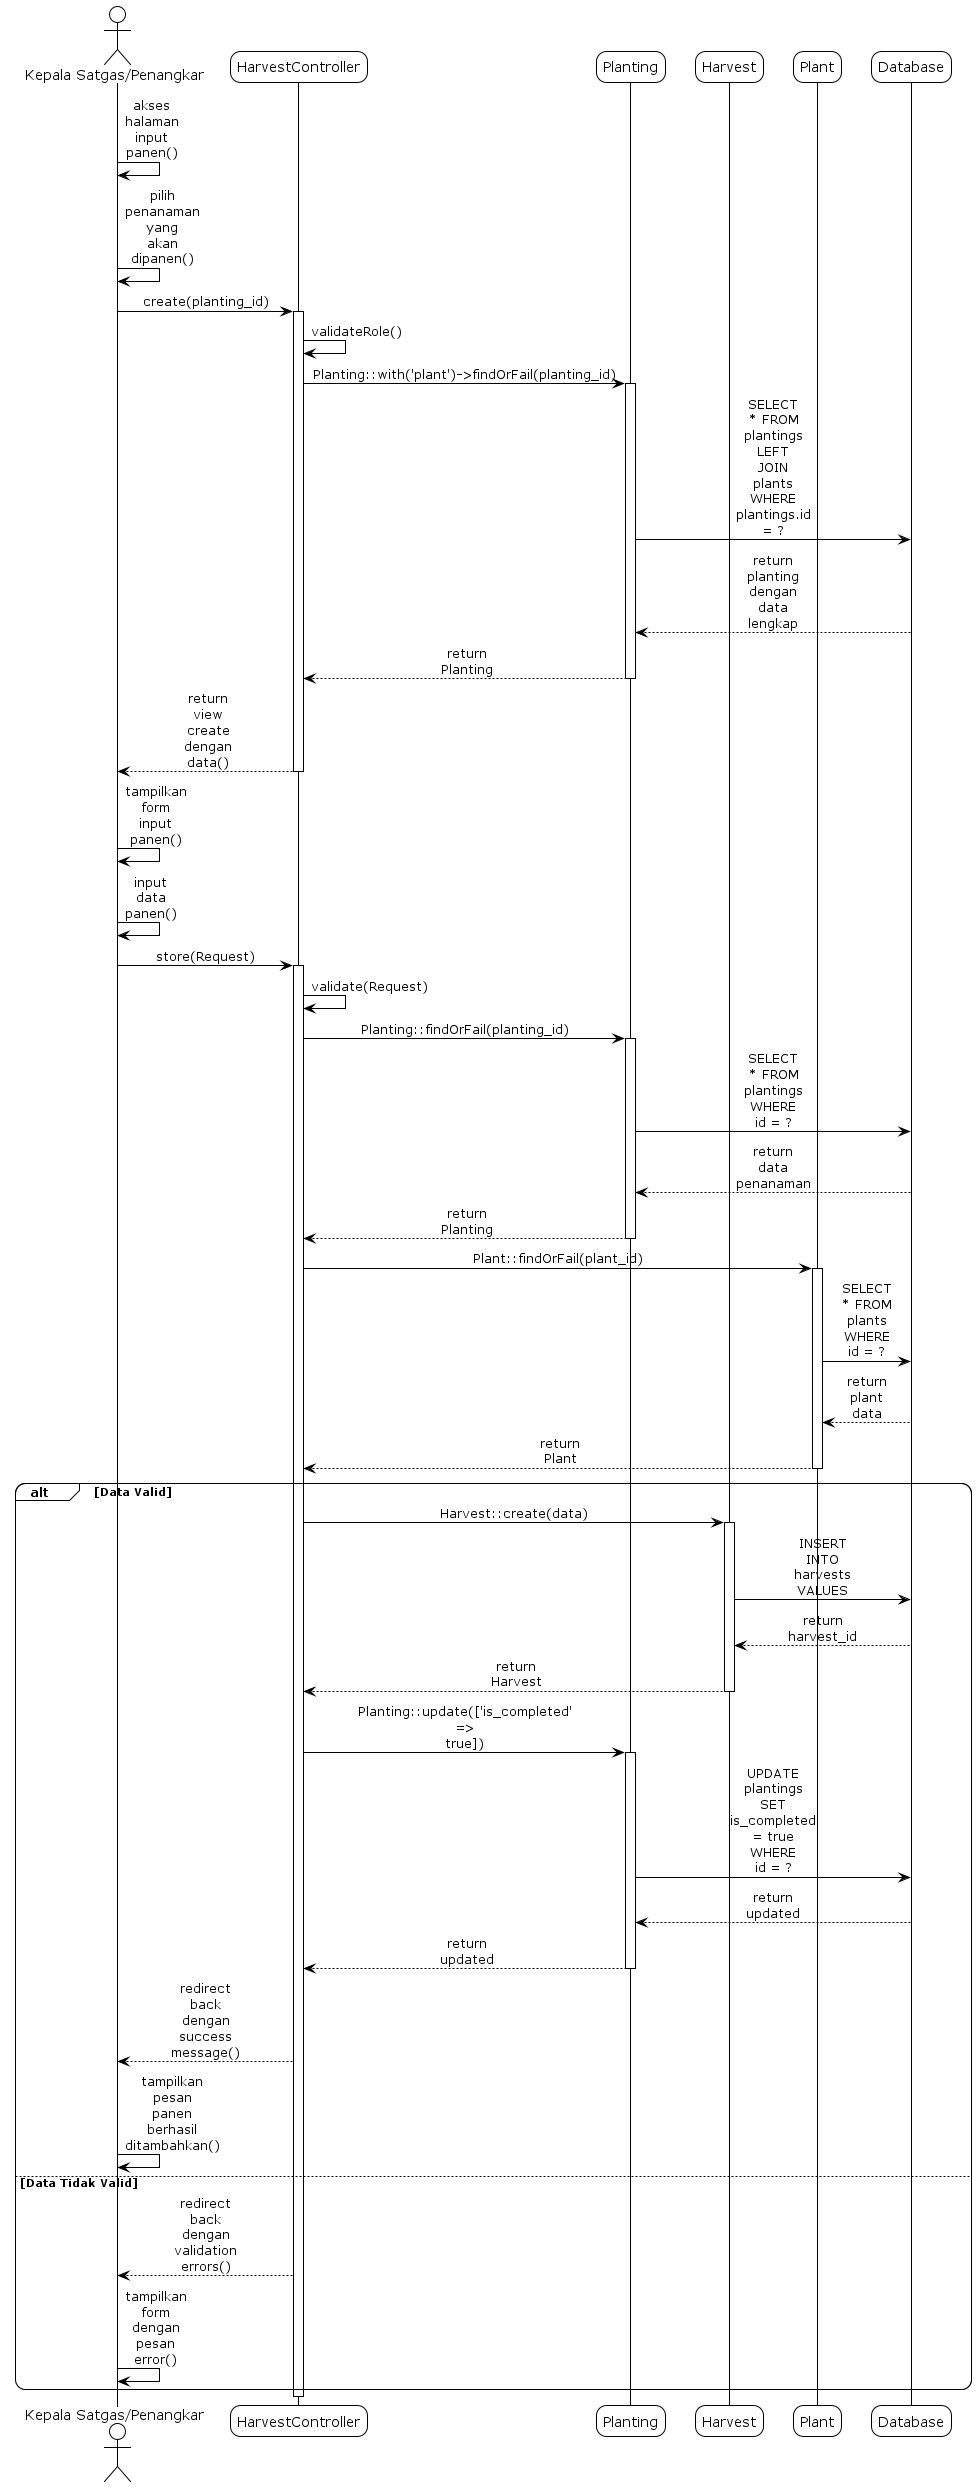

The diagram above was rendered by PlantUML. Its source (embedded in the PNG):
@startuml
!theme plain
skinparam sequenceMessageAlign center
skinparam roundcorner 20
skinparam maxmessagesize 60

' sd Input Data Panen

actor "Kepala Satgas/Penangkar" as User
participant "HarvestController" as Controller
participant "Planting" as Planting
participant "Harvest" as Harvest
participant "Plant" as Plant
participant "Database" as DB

User -> User: akses halaman input panen()
User -> User: pilih penanaman yang akan dipanen()
User -> Controller: create(planting_id)
activate Controller
Controller -> Controller: validateRole()
Controller -> Planting: Planting::with('plant')->findOrFail(planting_id)
activate Planting
Planting -> DB: SELECT * FROM plantings LEFT JOIN plants WHERE plantings.id = ?
DB --> Planting: return planting dengan data lengkap
Planting --> Controller: return Planting
deactivate Planting

Controller --> User: return view create dengan data()
deactivate Controller
User -> User: tampilkan form input panen()

User -> User: input data panen()
User -> Controller: store(Request)
activate Controller
Controller -> Controller: validate(Request)
Controller -> Planting: Planting::findOrFail(planting_id)
activate Planting
Planting -> DB: SELECT * FROM plantings WHERE id = ?
DB --> Planting: return data penanaman
Planting --> Controller: return Planting
deactivate Planting

Controller -> Plant: Plant::findOrFail(plant_id)
activate Plant
Plant -> DB: SELECT * FROM plants WHERE id = ?
DB --> Plant: return plant data
Plant --> Controller: return Plant
deactivate Plant

alt Data Valid
    Controller -> Harvest: Harvest::create(data)
    activate Harvest
    Harvest -> DB: INSERT INTO harvests VALUES
    DB --> Harvest: return harvest_id
    Harvest --> Controller: return Harvest
    deactivate Harvest
    
    Controller -> Planting: Planting::update(['is_completed' => true])
    activate Planting
    Planting -> DB: UPDATE plantings SET is_completed = true WHERE id = ?
    DB --> Planting: return updated
    Planting --> Controller: return updated
    deactivate Planting
    
    Controller --> User: redirect back dengan success message()
    User -> User: tampilkan pesan panen berhasil ditambahkan()
else Data Tidak Valid
    Controller --> User: redirect back dengan validation errors()
    User -> User: tampilkan form dengan pesan error()
end
deactivate Controller

@enduml